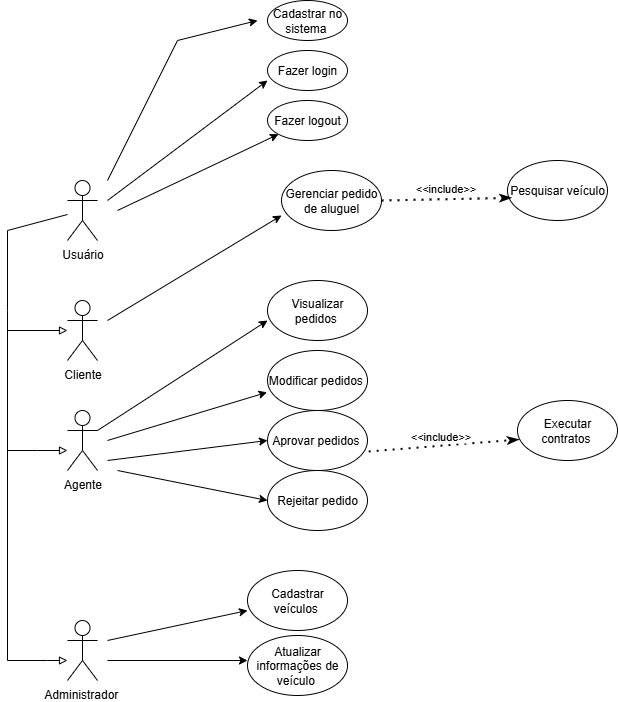

The diagram above was exported from draw.io. Its source (the exported page's mxGraphModel, read from the mxfile embedded in the PNG):
<mxGraphModel dx="1042" dy="1696" grid="1" gridSize="10" guides="1" tooltips="1" connect="1" arrows="1" fold="1" page="1" pageScale="1" pageWidth="827" pageHeight="1169" math="0" shadow="0">
  <root>
    <mxCell id="0" />
    <mxCell id="1" parent="0" />
    <mxCell id="TNMCiQ0TvOPBFOUEJ-TF-13" value="Usuário" style="shape=umlActor;verticalLabelPosition=bottom;verticalAlign=top;html=1;outlineConnect=0;" parent="1" vertex="1">
      <mxGeometry x="100" y="70" width="30" height="60" as="geometry" />
    </mxCell>
    <mxCell id="TNMCiQ0TvOPBFOUEJ-TF-17" value="Cliente" style="shape=umlActor;verticalLabelPosition=bottom;verticalAlign=top;html=1;outlineConnect=0;" parent="1" vertex="1">
      <mxGeometry x="100" y="190" width="30" height="60" as="geometry" />
    </mxCell>
    <mxCell id="TNMCiQ0TvOPBFOUEJ-TF-21" value="Agente" style="shape=umlActor;verticalLabelPosition=bottom;verticalAlign=top;html=1;outlineConnect=0;" parent="1" vertex="1">
      <mxGeometry x="100" y="300" width="30" height="60" as="geometry" />
    </mxCell>
    <mxCell id="TNMCiQ0TvOPBFOUEJ-TF-23" value="Administrador&amp;nbsp;" style="shape=umlActor;verticalLabelPosition=bottom;verticalAlign=top;html=1;outlineConnect=0;" parent="1" vertex="1">
      <mxGeometry x="100" y="510" width="30" height="60" as="geometry" />
    </mxCell>
    <mxCell id="TNMCiQ0TvOPBFOUEJ-TF-25" value="" style="endArrow=none;html=1;rounded=0;" parent="1" target="TNMCiQ0TvOPBFOUEJ-TF-13" edge="1">
      <mxGeometry width="50" height="50" relative="1" as="geometry">
        <mxPoint x="40" y="550" as="sourcePoint" />
        <mxPoint x="80" y="160" as="targetPoint" />
        <Array as="points">
          <mxPoint x="40" y="200" />
          <mxPoint x="40" y="120" />
        </Array>
      </mxGeometry>
    </mxCell>
    <mxCell id="TNMCiQ0TvOPBFOUEJ-TF-26" value="" style="endArrow=block;html=1;rounded=0;endFill=0;" parent="1" target="TNMCiQ0TvOPBFOUEJ-TF-17" edge="1">
      <mxGeometry width="50" height="50" relative="1" as="geometry">
        <mxPoint x="40" y="220" as="sourcePoint" />
        <mxPoint x="100" y="170" as="targetPoint" />
      </mxGeometry>
    </mxCell>
    <mxCell id="TNMCiQ0TvOPBFOUEJ-TF-27" value="" style="endArrow=block;html=1;rounded=0;endFill=0;" parent="1" edge="1">
      <mxGeometry width="50" height="50" relative="1" as="geometry">
        <mxPoint x="40" y="340" as="sourcePoint" />
        <mxPoint x="100" y="340" as="targetPoint" />
        <Array as="points">
          <mxPoint x="70" y="340" />
        </Array>
      </mxGeometry>
    </mxCell>
    <mxCell id="TNMCiQ0TvOPBFOUEJ-TF-28" value="" style="endArrow=block;html=1;rounded=0;endFill=0;" parent="1" edge="1">
      <mxGeometry width="50" height="50" relative="1" as="geometry">
        <mxPoint x="40" y="550" as="sourcePoint" />
        <mxPoint x="100" y="550" as="targetPoint" />
        <Array as="points">
          <mxPoint x="80" y="550" />
        </Array>
      </mxGeometry>
    </mxCell>
    <mxCell id="TNMCiQ0TvOPBFOUEJ-TF-29" value="Cadastrar no sistema&amp;nbsp;" style="ellipse;whiteSpace=wrap;html=1;" parent="1" vertex="1">
      <mxGeometry x="300" y="-110" width="80" height="40" as="geometry" />
    </mxCell>
    <mxCell id="TNMCiQ0TvOPBFOUEJ-TF-30" value="" style="endArrow=classic;html=1;rounded=0;" parent="1" edge="1">
      <mxGeometry width="50" height="50" relative="1" as="geometry">
        <mxPoint x="140" y="70" as="sourcePoint" />
        <mxPoint x="290" y="-90" as="targetPoint" />
        <Array as="points">
          <mxPoint x="210" y="-70" />
        </Array>
      </mxGeometry>
    </mxCell>
    <mxCell id="TNMCiQ0TvOPBFOUEJ-TF-31" value="Fazer login" style="ellipse;whiteSpace=wrap;html=1;" parent="1" vertex="1">
      <mxGeometry x="300" y="-60" width="80" height="40" as="geometry" />
    </mxCell>
    <mxCell id="TNMCiQ0TvOPBFOUEJ-TF-32" value="Fazer logout" style="ellipse;whiteSpace=wrap;html=1;" parent="1" vertex="1">
      <mxGeometry x="300" y="-10" width="80" height="40" as="geometry" />
    </mxCell>
    <mxCell id="TNMCiQ0TvOPBFOUEJ-TF-33" value="" style="endArrow=classic;html=1;rounded=0;entryX=0;entryY=0.75;entryDx=0;entryDy=0;entryPerimeter=0;" parent="1" target="TNMCiQ0TvOPBFOUEJ-TF-31" edge="1">
      <mxGeometry width="50" height="50" relative="1" as="geometry">
        <mxPoint x="140" y="90" as="sourcePoint" />
        <mxPoint x="290" y="60" as="targetPoint" />
      </mxGeometry>
    </mxCell>
    <mxCell id="TNMCiQ0TvOPBFOUEJ-TF-35" value="" style="endArrow=classic;html=1;rounded=0;" parent="1" target="TNMCiQ0TvOPBFOUEJ-TF-32" edge="1">
      <mxGeometry width="50" height="50" relative="1" as="geometry">
        <mxPoint x="150" y="100" as="sourcePoint" />
        <mxPoint x="290" y="60" as="targetPoint" />
      </mxGeometry>
    </mxCell>
    <mxCell id="TNMCiQ0TvOPBFOUEJ-TF-36" value="Gerenciar pedido de aluguel" style="ellipse;whiteSpace=wrap;html=1;" parent="1" vertex="1">
      <mxGeometry x="314" y="60" width="100" height="60" as="geometry" />
    </mxCell>
    <mxCell id="TNMCiQ0TvOPBFOUEJ-TF-37" value="" style="endArrow=classic;html=1;rounded=0;entryX=0;entryY=0.75;entryDx=0;entryDy=0;entryPerimeter=0;" parent="1" target="TNMCiQ0TvOPBFOUEJ-TF-36" edge="1">
      <mxGeometry width="50" height="50" relative="1" as="geometry">
        <mxPoint x="140" y="210" as="sourcePoint" />
        <mxPoint x="290" y="250" as="targetPoint" />
        <Array as="points" />
      </mxGeometry>
    </mxCell>
    <mxCell id="TNMCiQ0TvOPBFOUEJ-TF-41" value="Visualizar pedidos&amp;nbsp;" style="ellipse;whiteSpace=wrap;html=1;" parent="1" vertex="1">
      <mxGeometry x="300" y="170" width="100" height="60" as="geometry" />
    </mxCell>
    <mxCell id="TNMCiQ0TvOPBFOUEJ-TF-42" value="Modificar pedidos&amp;nbsp;" style="ellipse;whiteSpace=wrap;html=1;" parent="1" vertex="1">
      <mxGeometry x="300" y="240" width="100" height="60" as="geometry" />
    </mxCell>
    <mxCell id="TNMCiQ0TvOPBFOUEJ-TF-43" value="Aprovar pedidos&amp;nbsp;" style="ellipse;whiteSpace=wrap;html=1;" parent="1" vertex="1">
      <mxGeometry x="300" y="300" width="100" height="60" as="geometry" />
    </mxCell>
    <mxCell id="TNMCiQ0TvOPBFOUEJ-TF-44" value="Executar contratos&amp;nbsp;" style="ellipse;whiteSpace=wrap;html=1;" parent="1" vertex="1">
      <mxGeometry x="550" y="290" width="100" height="60" as="geometry" />
    </mxCell>
    <mxCell id="TNMCiQ0TvOPBFOUEJ-TF-45" value="" style="endArrow=classicThin;dashed=1;html=1;dashPattern=1 3;strokeWidth=2;rounded=0;exitX=1.012;exitY=0.683;exitDx=0;exitDy=0;exitPerimeter=0;endFill=1;entryX=0.016;entryY=0.65;entryDx=0;entryDy=0;entryPerimeter=0;" parent="1" source="TNMCiQ0TvOPBFOUEJ-TF-43" target="TNMCiQ0TvOPBFOUEJ-TF-44" edge="1">
      <mxGeometry width="50" height="50" relative="1" as="geometry">
        <mxPoint x="400.0000000000001" y="380.0000000000001" as="sourcePoint" />
        <mxPoint x="520" y="360" as="targetPoint" />
        <Array as="points" />
      </mxGeometry>
    </mxCell>
    <mxCell id="TNMCiQ0TvOPBFOUEJ-TF-46" value="&amp;lt;&amp;lt;include&amp;gt;&amp;gt;" style="edgeLabel;html=1;align=center;verticalAlign=middle;resizable=0;points=[];" parent="TNMCiQ0TvOPBFOUEJ-TF-45" vertex="1" connectable="0">
      <mxGeometry x="-0.2292" y="-2" relative="1" as="geometry">
        <mxPoint x="13" y="-13" as="offset" />
      </mxGeometry>
    </mxCell>
    <mxCell id="TNMCiQ0TvOPBFOUEJ-TF-47" value="" style="endArrow=classic;html=1;rounded=0;entryX=0;entryY=0.667;entryDx=0;entryDy=0;entryPerimeter=0;exitX=1;exitY=0.3333333333333333;exitDx=0;exitDy=0;exitPerimeter=0;" parent="1" source="TNMCiQ0TvOPBFOUEJ-TF-21" target="TNMCiQ0TvOPBFOUEJ-TF-41" edge="1">
      <mxGeometry width="50" height="50" relative="1" as="geometry">
        <mxPoint x="150" y="220" as="sourcePoint" />
        <mxPoint x="320" y="145" as="targetPoint" />
        <Array as="points" />
      </mxGeometry>
    </mxCell>
    <mxCell id="TNMCiQ0TvOPBFOUEJ-TF-48" value="" style="endArrow=classic;html=1;rounded=0;entryX=-0.004;entryY=0.697;entryDx=0;entryDy=0;entryPerimeter=0;" parent="1" target="TNMCiQ0TvOPBFOUEJ-TF-42" edge="1">
      <mxGeometry width="50" height="50" relative="1" as="geometry">
        <mxPoint x="140" y="330" as="sourcePoint" />
        <mxPoint x="310" y="250" as="targetPoint" />
        <Array as="points" />
      </mxGeometry>
    </mxCell>
    <mxCell id="TNMCiQ0TvOPBFOUEJ-TF-49" value="" style="endArrow=classic;html=1;rounded=0;entryX=0;entryY=0.5;entryDx=0;entryDy=0;" parent="1" target="TNMCiQ0TvOPBFOUEJ-TF-43" edge="1">
      <mxGeometry width="50" height="50" relative="1" as="geometry">
        <mxPoint x="140" y="350" as="sourcePoint" />
        <mxPoint x="320" y="260" as="targetPoint" />
        <Array as="points" />
      </mxGeometry>
    </mxCell>
    <mxCell id="TNMCiQ0TvOPBFOUEJ-TF-50" value="Rejeitar pedido" style="ellipse;whiteSpace=wrap;html=1;" parent="1" vertex="1">
      <mxGeometry x="300" y="360" width="100" height="60" as="geometry" />
    </mxCell>
    <mxCell id="TNMCiQ0TvOPBFOUEJ-TF-51" value="" style="endArrow=classic;html=1;rounded=0;entryX=0;entryY=0.5;entryDx=0;entryDy=0;" parent="1" target="TNMCiQ0TvOPBFOUEJ-TF-50" edge="1">
      <mxGeometry width="50" height="50" relative="1" as="geometry">
        <mxPoint x="150" y="360" as="sourcePoint" />
        <mxPoint x="310" y="340" as="targetPoint" />
        <Array as="points" />
      </mxGeometry>
    </mxCell>
    <mxCell id="TNMCiQ0TvOPBFOUEJ-TF-53" value="Cadastrar veículos&amp;nbsp;" style="ellipse;whiteSpace=wrap;html=1;" parent="1" vertex="1">
      <mxGeometry x="280" y="460" width="100" height="60" as="geometry" />
    </mxCell>
    <mxCell id="TNMCiQ0TvOPBFOUEJ-TF-54" value="Atualizar informações de veículo&amp;nbsp;" style="ellipse;whiteSpace=wrap;html=1;" parent="1" vertex="1">
      <mxGeometry x="280" y="525" width="100" height="60" as="geometry" />
    </mxCell>
    <mxCell id="TNMCiQ0TvOPBFOUEJ-TF-56" value="Pesquisar veículo" style="ellipse;whiteSpace=wrap;html=1;" parent="1" vertex="1">
      <mxGeometry x="540" y="50" width="100" height="60" as="geometry" />
    </mxCell>
    <mxCell id="TNMCiQ0TvOPBFOUEJ-TF-59" value="" style="endArrow=classic;html=1;rounded=0;entryX=0;entryY=0.667;entryDx=0;entryDy=0;entryPerimeter=0;" parent="1" target="TNMCiQ0TvOPBFOUEJ-TF-53" edge="1">
      <mxGeometry width="50" height="50" relative="1" as="geometry">
        <mxPoint x="140" y="530" as="sourcePoint" />
        <mxPoint x="290" y="450" as="targetPoint" />
      </mxGeometry>
    </mxCell>
    <mxCell id="TNMCiQ0TvOPBFOUEJ-TF-60" value="" style="endArrow=classic;html=1;rounded=0;" parent="1" edge="1">
      <mxGeometry width="50" height="50" relative="1" as="geometry">
        <mxPoint x="140" y="550" as="sourcePoint" />
        <mxPoint x="280" y="550" as="targetPoint" />
      </mxGeometry>
    </mxCell>
    <mxCell id="TNMCiQ0TvOPBFOUEJ-TF-61" value="" style="endArrow=classicThin;dashed=1;html=1;dashPattern=1 3;strokeWidth=2;rounded=0;endFill=1;entryX=0.04;entryY=0.623;entryDx=0;entryDy=0;entryPerimeter=0;exitX=1;exitY=0.5;exitDx=0;exitDy=0;" parent="1" source="TNMCiQ0TvOPBFOUEJ-TF-36" target="TNMCiQ0TvOPBFOUEJ-TF-56" edge="1">
      <mxGeometry width="50" height="50" relative="1" as="geometry">
        <mxPoint x="430" y="90" as="sourcePoint" />
        <mxPoint x="542" y="339" as="targetPoint" />
        <Array as="points" />
      </mxGeometry>
    </mxCell>
    <mxCell id="TNMCiQ0TvOPBFOUEJ-TF-62" value="&amp;lt;&amp;lt;include&amp;gt;&amp;gt;" style="edgeLabel;html=1;align=center;verticalAlign=middle;resizable=0;points=[];" parent="TNMCiQ0TvOPBFOUEJ-TF-61" vertex="1" connectable="0">
      <mxGeometry x="-0.2292" y="-2" relative="1" as="geometry">
        <mxPoint x="13" y="-13" as="offset" />
      </mxGeometry>
    </mxCell>
  </root>
</mxGraphModel>